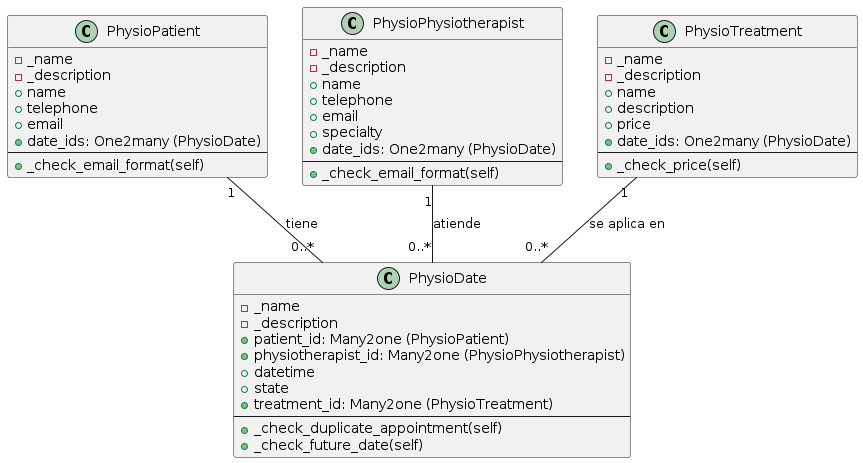

The diagram above was rendered by PlantUML. Its source (embedded in the PNG):
@startuml
class PhysioPatient {
  - _name
  - _description
  + name
  + telephone
  + email
  + date_ids: One2many (PhysioDate)
  ---
  + _check_email_format(self)
}

class PhysioPhysiotherapist {
  - _name
  - _description
  + name
  + telephone
  + email
  + specialty
  + date_ids: One2many (PhysioDate)
  ---
  + _check_email_format(self)
}

class PhysioDate {
  - _name
  - _description
  + patient_id: Many2one (PhysioPatient)
  + physiotherapist_id: Many2one (PhysioPhysiotherapist)
  + datetime
  + state
  + treatment_id: Many2one (PhysioTreatment)
  ---
  + _check_duplicate_appointment(self)
  + _check_future_date(self)
}

class PhysioTreatment {
  - _name
  - _description
  + name
  + description
  + price
  + date_ids: One2many (PhysioDate)
  ---
  + _check_price(self)
}

PhysioPatient "1" -- "0..*" PhysioDate : tiene
PhysioPhysiotherapist "1" -- "0..*" PhysioDate : atiende
PhysioTreatment "1" -- "0..*" PhysioDate : se aplica en
@enduml